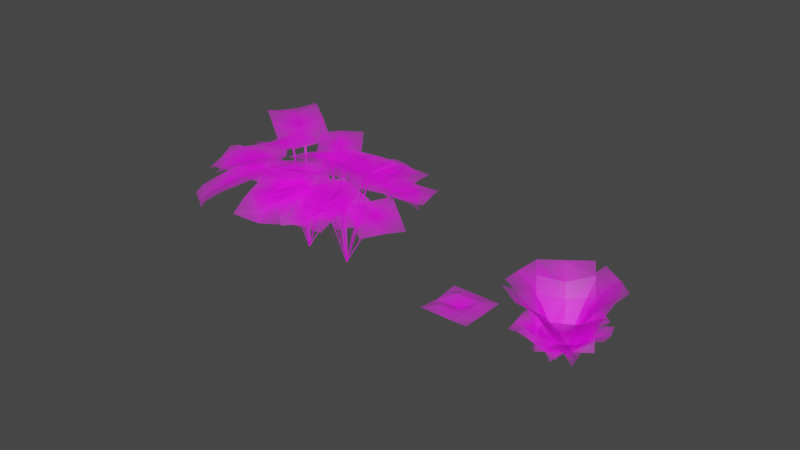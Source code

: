# Source: foliage.blend  (saved by Blender 3.5.10; exported with 4.5.12 LTS)
import bpy
from mathutils import Matrix  # noqa: F401  (used for matrix-valued properties, if any)

bpy.ops.wm.read_factory_settings(use_empty=True)
scene = bpy.context.scene
scene.name = 'Scene'

# ---- collections
col_foliage = bpy.data.collections.new('Foliage'); scene.collection.children.link(col_foliage)

# ---- images (referenced by path relative to the original .blend; pixels are not part of the script)
import os
ASSET_DIR = os.environ.get("B2B_ASSET_DIR", "")  # directory of the original .blend (textures are referenced by path, not embedded)
HERE = os.path.dirname(os.path.abspath(__file__))  # packed textures are extracted next to this script under _unpacked/

def load_image(name, relpath, width, height, colorspace="sRGB"):
    """Load a texture the original file referenced (path relative to the .blend, or extracted next to this script)."""
    p = next((c for c in (os.path.join(HERE, relpath), os.path.join(ASSET_DIR, relpath)) if relpath and os.path.exists(c)), "")
    if p:
        img = bpy.data.images.load(p, check_existing=True)
        img.name = name
    else:  # same state as the original file: an image datablock whose file is absent (Cycles renders it pink)
        img = bpy.data.images.new(name, width, height)
        img.source = "FILE"
        img.filepath = "//" + (relpath or name)
    img.colorspace_settings.name = colorspace
    return img
img_tt7040751_01_png_001 = load_image('TT7040751-01.png.001', 'TT7040751-01.png', 1024, 1024, 'sRGB')
img_tt7040744_01_png_001 = load_image('TT7040744-01.png.001', 'TT7040744-01.png', 1024, 1024, 'sRGB')
img_alpha_tt70200535_png_001 = load_image('alpha_TT70200535.png.001', 'alpha_TT70200535.png', 1024, 1024, 'sRGB')
img_tt7040734_01_png_001 = load_image('TT7040734-01.png.001', 'TT7040734-01.png', 1024, 1024, 'sRGB')
img_tt70200474_png_001 = load_image('TT70200474.png.001', 'TT70200474.png', 1024, 1024, 'sRGB')

# ---- materials (node trees are filled in below, after node groups)
mat_tt7040751_01 = bpy.data.materials.new('TT7040751-01')
mat_tt7040744_01 = bpy.data.materials.new('TT7040744-01')
mat_alpha_tt70200535 = bpy.data.materials.new('alpha_TT70200535')
mat_tt7040734_01 = bpy.data.materials.new('TT7040734-01')
mat_tt70200474 = bpy.data.materials.new('TT70200474')

# ---- material node trees
mat_tt7040751_01.use_nodes = True; mat_tt7040751_01.node_tree.nodes.clear()
_N = mat_tt7040751_01.node_tree.nodes; _L = mat_tt7040751_01.node_tree.links
n0 = _N.new('ShaderNodeOutputMaterial'); n0.name = 'Material Output'; n0.location = (300, 300)
n0.target = 'CYCLES'
n1 = _N.new('ShaderNodeBsdfPrincipled'); n1.name = 'Principled BSDF'; n1.location = (0, 300)
n1.distribution = 'GGX'
n1.subsurface_method = 'RANDOM_WALK_SKIN'
n1.inputs[3].default_value = 1.45
n1.inputs[27].default_value = (0.0, 0.0, 0.0, 1.0)
n1.inputs[28].default_value = 1.0
n2 = _N.new('ShaderNodeTexImage'); n2.name = 'Image Texture'; n2.location = (-582, 168)
n2.image = img_tt7040751_01_png_001
n2.extension = 'CLIP'
n3 = _N.new('ShaderNodeOutputMaterial'); n3.name = 'Material Output.001'; n3.location = (0, 0)
n3.target = 'EEVEE'
n4 = _N.new('ShaderNodeMixShader'); n4.name = 'Mix Shader'; n4.location = (0, 0)
n4.label = 'Disable Shadow'
n4.hide = True
n5 = _N.new('ShaderNodeLightPath'); n5.name = 'Light Path'; n5.location = (0, 0)
n5.hide = True
n6 = _N.new('ShaderNodeBsdfTransparent'); n6.name = 'Transparent BSDF'; n6.location = (0, 0)
n6.hide = True
_L.new(n2.outputs[0], n1.inputs[0])
_L.new(n2.outputs[1], n1.inputs[4])
_L.new(n1.outputs[0], n0.inputs[0])
_L.new(n1.outputs[0], n4.inputs[1])
_L.new(n4.outputs[0], n3.inputs[0])
_L.new(n5.outputs[1], n4.inputs[0])
_L.new(n6.outputs[0], n4.inputs[2])
n0.is_active_output = True
mat_tt7040744_01.use_nodes = True; mat_tt7040744_01.node_tree.nodes.clear()
_N = mat_tt7040744_01.node_tree.nodes; _L = mat_tt7040744_01.node_tree.links
n0 = _N.new('ShaderNodeOutputMaterial'); n0.name = 'Material Output'; n0.location = (251, 231)
n0.target = 'CYCLES'
n1 = _N.new('ShaderNodeBsdfPrincipled'); n1.name = 'Principled BSDF'; n1.location = (-49, 231)
n1.distribution = 'GGX'
n1.subsurface_method = 'RANDOM_WALK_SKIN'
n1.inputs[3].default_value = 1.45
n1.inputs[27].default_value = (0.0, 0.0, 0.0, 1.0)
n1.inputs[28].default_value = 1.0
n2 = _N.new('ShaderNodeTexImage'); n2.name = 'Image Texture'; n2.location = (-549, 176)
n2.image = img_tt7040744_01_png_001
n2.extension = 'CLIP'
n3 = _N.new('ShaderNodeOutputMaterial'); n3.name = 'Material Output.001'; n3.location = (0, 0)
n3.target = 'EEVEE'
n4 = _N.new('ShaderNodeMixShader'); n4.name = 'Mix Shader'; n4.location = (0, 0)
n4.label = 'Disable Shadow'
n4.hide = True
n5 = _N.new('ShaderNodeLightPath'); n5.name = 'Light Path'; n5.location = (0, 0)
n5.hide = True
n6 = _N.new('ShaderNodeBsdfTransparent'); n6.name = 'Transparent BSDF'; n6.location = (0, 0)
n6.hide = True
_L.new(n2.outputs[0], n1.inputs[0])
_L.new(n2.outputs[1], n1.inputs[4])
_L.new(n1.outputs[0], n0.inputs[0])
_L.new(n1.outputs[0], n4.inputs[1])
_L.new(n4.outputs[0], n3.inputs[0])
_L.new(n5.outputs[1], n4.inputs[0])
_L.new(n6.outputs[0], n4.inputs[2])
n0.is_active_output = True
mat_alpha_tt70200535.use_nodes = True; mat_alpha_tt70200535.node_tree.nodes.clear()
_N = mat_alpha_tt70200535.node_tree.nodes; _L = mat_alpha_tt70200535.node_tree.links
n0 = _N.new('ShaderNodeOutputMaterial'); n0.name = 'Material Output'; n0.location = (300, 300)
n0.target = 'CYCLES'
n1 = _N.new('ShaderNodeBsdfPrincipled'); n1.name = 'Principled BSDF'; n1.location = (0, 300)
n1.distribution = 'GGX'
n1.subsurface_method = 'RANDOM_WALK_SKIN'
n1.inputs[3].default_value = 1.45
n1.inputs[27].default_value = (0.0, 0.0, 0.0, 1.0)
n1.inputs[28].default_value = 1.0
n2 = _N.new('ShaderNodeTexImage'); n2.name = 'Image Texture'; n2.location = (-453, 197)
n2.image = img_alpha_tt70200535_png_001
n2.extension = 'CLIP'
n3 = _N.new('ShaderNodeOutputMaterial'); n3.name = 'Material Output.001'; n3.location = (0, 0)
n3.target = 'EEVEE'
n4 = _N.new('ShaderNodeMixShader'); n4.name = 'Mix Shader'; n4.location = (0, 0)
n4.label = 'Disable Shadow'
n4.hide = True
n5 = _N.new('ShaderNodeLightPath'); n5.name = 'Light Path'; n5.location = (0, 0)
n5.hide = True
n6 = _N.new('ShaderNodeBsdfTransparent'); n6.name = 'Transparent BSDF'; n6.location = (0, 0)
n6.hide = True
_L.new(n2.outputs[0], n1.inputs[0])
_L.new(n2.outputs[1], n1.inputs[4])
_L.new(n1.outputs[0], n0.inputs[0])
_L.new(n1.outputs[0], n4.inputs[1])
_L.new(n4.outputs[0], n3.inputs[0])
_L.new(n5.outputs[1], n4.inputs[0])
_L.new(n6.outputs[0], n4.inputs[2])
n0.is_active_output = True
mat_tt7040734_01.use_nodes = True; mat_tt7040734_01.node_tree.nodes.clear()
_N = mat_tt7040734_01.node_tree.nodes; _L = mat_tt7040734_01.node_tree.links
n0 = _N.new('ShaderNodeOutputMaterial'); n0.name = 'Material Output'; n0.location = (300, 300)
n0.target = 'CYCLES'
n1 = _N.new('ShaderNodeBsdfPrincipled'); n1.name = 'Principled BSDF'; n1.location = (0, 300)
n1.distribution = 'GGX'
n1.subsurface_method = 'RANDOM_WALK_SKIN'
n1.inputs[3].default_value = 1.45
n1.inputs[27].default_value = (0.0, 0.0, 0.0, 1.0)
n1.inputs[28].default_value = 1.0
n2 = _N.new('ShaderNodeTexImage'); n2.name = 'Image Texture'; n2.location = (-469, 216)
n2.image = img_tt7040734_01_png_001
n2.extension = 'CLIP'
n3 = _N.new('ShaderNodeOutputMaterial'); n3.name = 'Material Output.001'; n3.location = (0, 0)
n3.target = 'EEVEE'
n4 = _N.new('ShaderNodeMixShader'); n4.name = 'Mix Shader'; n4.location = (0, 0)
n4.label = 'Disable Shadow'
n4.hide = True
n5 = _N.new('ShaderNodeLightPath'); n5.name = 'Light Path'; n5.location = (0, 0)
n5.hide = True
n6 = _N.new('ShaderNodeBsdfTransparent'); n6.name = 'Transparent BSDF'; n6.location = (0, 0)
n6.hide = True
_L.new(n2.outputs[0], n1.inputs[0])
_L.new(n2.outputs[1], n1.inputs[4])
_L.new(n1.outputs[0], n0.inputs[0])
_L.new(n1.outputs[0], n4.inputs[1])
_L.new(n4.outputs[0], n3.inputs[0])
_L.new(n5.outputs[1], n4.inputs[0])
_L.new(n6.outputs[0], n4.inputs[2])
n0.is_active_output = True
mat_tt70200474.use_nodes = True; mat_tt70200474.node_tree.nodes.clear()
_N = mat_tt70200474.node_tree.nodes; _L = mat_tt70200474.node_tree.links
n0 = _N.new('ShaderNodeOutputMaterial'); n0.name = 'Material Output'; n0.location = (280, 273)
n0.target = 'CYCLES'
n1 = _N.new('ShaderNodeBsdfPrincipled'); n1.name = 'Principled BSDF'; n1.location = (-20, 273)
n1.distribution = 'GGX'
n1.subsurface_method = 'RANDOM_WALK_SKIN'
n1.inputs[3].default_value = 1.45
n1.inputs[27].default_value = (0.0, 0.0, 0.0, 1.0)
n1.inputs[28].default_value = 1.0
n2 = _N.new('ShaderNodeTexImage'); n2.name = 'Image Texture'; n2.location = (-537, 189)
n2.image = img_tt70200474_png_001
n2.extension = 'CLIP'
n3 = _N.new('ShaderNodeOutputMaterial'); n3.name = 'Material Output.001'; n3.location = (0, 0)
n3.target = 'EEVEE'
n4 = _N.new('ShaderNodeMixShader'); n4.name = 'Mix Shader'; n4.location = (0, 0)
n4.label = 'Disable Shadow'
n4.hide = True
n5 = _N.new('ShaderNodeLightPath'); n5.name = 'Light Path'; n5.location = (0, 0)
n5.hide = True
n6 = _N.new('ShaderNodeBsdfTransparent'); n6.name = 'Transparent BSDF'; n6.location = (0, 0)
n6.hide = True
_L.new(n2.outputs[0], n1.inputs[0])
_L.new(n2.outputs[1], n1.inputs[4])
_L.new(n1.outputs[0], n0.inputs[0])
_L.new(n1.outputs[0], n4.inputs[1])
_L.new(n4.outputs[0], n3.inputs[0])
_L.new(n5.outputs[1], n4.inputs[0])
_L.new(n6.outputs[0], n4.inputs[2])
n0.is_active_output = True

# ---- world
world_world = bpy.data.worlds.new('World'); scene.world = world_world
world_world.use_nodes = True; world_world.node_tree.nodes.clear()
_N = world_world.node_tree.nodes; _L = world_world.node_tree.links
n0 = _N.new('ShaderNodeOutputWorld'); n0.name = 'World Output'; n0.location = (300, 300)
n1 = _N.new('ShaderNodeBackground'); n1.name = 'Background'; n1.location = (10, 300)
n1.inputs[0].default_value = (0.05088, 0.05088, 0.05088, 1.0)
_L.new(n1.outputs[0], n0.inputs[0])
n0.is_active_output = True
world_world.color = (0.05088, 0.05088, 0.05088)
world_world.use_sun_shadow = False
world_world.sun_shadow_jitter_overblur = 0.0

# ---- meshes
me_tt7040751_01 = bpy.data.meshes.new('TT7040751-01')
me_tt7040751_01.from_pydata([(-2.238, -0.2422, 1.85), (-0.8273, -0.2422, 1.85), (-2.238, 0.7578, 1.85), (-0.8273, 0.7578, 1.85), (-2.238, 0.3668, 1.795), (-0.8273, 0.2328, 1.795), (-1.077, 0.2679, 1.831), (-1.418, 0.2811, 1.891), (-1.958, 0.3501, 1.871), (-1.142, 0.7578, 1.885), (-1.52, 0.7578, 1.945), (-2.061, 0.7608, 1.926), (-1.204, -0.2422, 1.885), (-1.728, -0.2422, 1.945), (-2.162, -0.2392, 1.926), (0.4472, -0.1936, 1.775), (1.708, 0.2225, 1.652), (0.1244, 0.7418, 1.63), (1.385, 1.158, 1.508), (0.2757, 0.278, 1.612), (1.543, 0.6758, 1.492), (1.332, 1.144, 1.539), (0.8969, 0.5277, 1.611), (1.278, 0.6116, 1.54), (0.9518, 1.025, 1.615), (1.628, 0.2002, 1.686), (1.28, 0.0913, 1.759), (-0.01282, -0.007926, -0.001605), (0.01282, 0.007926, 0.001605), (-0.5935, 0.6446, 1.414), (-0.5679, 0.6605, 1.417), (-0.01574, -0.0006858, 0.0002512), (0.01574, 0.0006858, -0.0002512), (-0.03352, 0.9392, 1.452), (-0.002031, 0.9406, 1.452), (-0.01559, 0.008715, -0.003623), (0.01559, -0.008715, 0.003623), (-0.1299, 0.5973, 1.904), (-0.09876, 0.5799, 1.912), (-0.009628, 0.01518, -0.003006), (0.009628, -0.01518, 0.003006), (0.04936, 0.4395, 1.951), (0.06862, 0.4092, 1.957), (-0.001045, 0.01508, -0.002862), (0.001045, -0.01508, 0.002862), (0.3874, 0.3475, 1.606), (0.3895, 0.3173, 1.612), (0.007125, 0.01677, 2.801e-05), (-0.007125, -0.01677, -2.801e-05), (0.1028, -0.02722, 1.997), (0.08855, -0.06076, 1.997), (0.01271, 0.01029, 0.0002632), (-0.01271, -0.01029, -0.0002632), (0.2034, -0.2705, 1.763), (0.178, -0.2911, 1.762), (0.01711, 0.004681, 0.004173), (-0.01711, -0.004681, -0.004173), (-0.2641, -0.6372, 1.877), (-0.2983, -0.6466, 1.869), (0.01709, -0.00518, 0.003628), (-0.01709, 0.00518, -0.003628), (-0.4882, -0.3369, 1.91), (-0.5224, -0.3265, 1.903), (0.008894, -0.009099, 0.002794), (-0.008894, 0.009099, -0.002794), (-0.6593, -0.2834, 1.237), (-0.6771, -0.2653, 1.231), (0.005127, -0.01733, 0.002326), (-0.005127, 0.01733, -0.002326), (-0.8259, -0.01902, 1.822), (-0.8361, 0.01564, 1.817), (-0.003523, -0.01786, 0.0007367), (0.003523, 0.01786, -0.0007367), (-0.8455, 0.2224, 1.799), (-0.8385, 0.2581, 1.797), (0.2674, 0.2498, 2.11), (0.977, 1.343, 1.83), (-0.5765, 0.7441, 1.901), (0.1331, 1.838, 1.621), (-0.1655, 0.4812, 1.916), (0.5607, 1.565, 1.64), (0.1007, 1.798, 1.658), (0.1562, 1.062, 1.832), (0.397, 1.356, 1.719), (-0.1168, 1.478, 1.781), (0.9297, 1.281, 1.873), (0.73, 0.9886, 1.989), (-0.09804, 0.8343, 1.61), (-0.6653, 1.923, 1.09), (-0.95, 0.3275, 1.478), (-1.517, 1.416, 0.9581), (-0.5139, 0.546, 1.46), (-1.064, 1.645, 0.9424), (-1.501, 1.376, 1.004), (-0.8454, 1.091, 1.256), (-0.9712, 1.418, 1.071), (-1.341, 1.058, 1.198), (-0.6369, 1.86, 1.147), (-0.4916, 1.569, 1.328), (-0.8949, 0.5416, 1.872), (-2.066, 0.1706, 1.353), (-0.6405, -0.4189, 1.985), (-1.811, -0.7899, 1.466), (-0.7264, 0.04211, 1.849), (-1.902, -0.3101, 1.328), (-1.771, -0.7738, 1.512), (-1.329, -0.1749, 1.654), (-1.667, -0.2513, 1.461), (-1.433, -0.6616, 1.706), (-2.001, 0.1944, 1.41), (-1.692, 0.2974, 1.591), (-0.9655, -0.03952, 1.905), (-1.392, -1.264, 1.592), (-0.05428, -0.4052, 2.094), (-0.4805, -1.629, 1.782), (-0.4684, -0.216, 1.918), (-0.9124, -1.433, 1.602), (-0.4689, -1.58, 1.821), (-0.668, -0.8492, 1.832), (-0.8145, -1.191, 1.695), (-0.3502, -1.216, 1.953), (-1.371, -1.189, 1.637), (-1.263, -0.8554, 1.762), (-0.2442, -0.613, 1.803), (0.78, -1.464, 1.735), (0.396, 0.1536, 1.853), (1.42, -0.6974, 1.785), (0.08811, -0.208, 1.74), (1.1, -1.074, 1.671), (1.376, -0.6625, 1.814), (0.621, -0.6119, 1.774), (0.9006, -0.8862, 1.712), (1.066, -0.4077, 1.875), (0.7144, -1.411, 1.766), (0.4304, -1.178, 1.824), (-1.036, -1.658, 1.554), (-0.2479, -0.5075, 1.347), (-1.865, -1.112, 1.434), (-1.077, 0.03855, 1.226), (-1.54, -1.336, 1.427), (-0.6406, -0.2585, 1.236), (-0.81, -0.4363, 1.303), (-1.012, -0.6958, 1.411), (-1.372, -1.103, 1.463), (-1.253, -0.2116, 1.307), (-1.466, -0.5088, 1.422), (-1.771, -0.9525, 1.482), (-0.4591, -0.8082, 1.437), (-0.7532, -1.225, 1.573), (-0.9979, -1.581, 1.617), (0.3146, -1.988, 1.657), (0.1717, -0.643, 2.058), (-0.6341, -1.995, 1.342), (-0.7771, -0.6498, 1.742), (-0.2469, -1.975, 1.416), (-0.2627, -0.6298, 1.858), (-0.2813, -0.8788, 1.808), (-0.2773, -1.222, 1.762), (-0.282, -1.732, 1.569), (-0.7558, -0.9607, 1.685), (-0.7354, -1.339, 1.632), (-0.6776, -1.849, 1.459), (0.1992, -1.013, 1.983), (0.2344, -1.531, 1.888), (0.2814, -1.939, 1.747), (1.523, 0.2751, 1.826), (0.1459, 0.4353, 2.086), (1.392, -0.7127, 1.741), (0.01491, -0.5525, 2.001), (1.433, -0.3207, 1.721), (0.07423, -0.02807, 1.993), (0.3195, -0.09495, 1.978), (0.6607, -0.1531, 1.973), (1.176, -0.2805, 1.848), (0.3283, -0.592, 1.978), (0.7078, -0.6414, 1.967), (1.232, -0.7038, 1.847), (0.5197, 0.3887, 2.051), (1.042, 0.3227, 2.013), (1.462, 0.2725, 1.914), (0.8193, 1.662, 2.16), (-0.2631, 0.7907, 1.918), (1.433, 0.8767, 2.243), (0.3504, 0.00543, 2.001), (1.203, 1.186, 2.157), (0.03844, 0.42, 1.904), (0.2451, 0.5452, 1.985), (0.5035, 0.7428, 2.103), (0.9645, 1.023, 2.182), (0.5855, 0.1984, 2.09), (0.8645, 0.4295, 2.214), (1.285, 0.7622, 2.287), (0.01942, 1.022, 2.017), (0.4106, 1.343, 2.166), (0.7492, 1.61, 2.221), (0.05016, 2.303, 0.9037), (-0.479, 1.092, 1.394), (0.9738, 1.988, 1.122), (0.4446, 0.7764, 1.612), (0.617, 2.089, 0.9867), (-0.03608, 0.9198, 1.448), (0.08735, 1.138, 1.401), (0.2227, 1.45, 1.34), (0.4908, 1.885, 1.149), (0.56, 1.061, 1.535), (0.6972, 1.41, 1.458), (0.9046, 1.866, 1.253), (-0.3404, 1.429, 1.296), (-0.1484, 1.904, 1.168), (0.01876, 2.268, 0.9998)], [], [(0, 14, 8, 4), (4, 8, 11, 2), (9, 6, 5, 3), (10, 7, 6, 9), (11, 8, 7, 10), (6, 12, 1, 5), (7, 13, 12, 6), (8, 14, 13, 7), (15, 26, 22, 19), (19, 22, 24, 17), (24, 22, 23, 21), (21, 23, 20, 18), (23, 25, 16, 20), (22, 26, 25, 23), (27, 28, 30, 29), (31, 32, 34, 33), (35, 36, 38, 37), (39, 40, 42, 41), (43, 44, 46, 45), (47, 48, 50, 49), (51, 52, 54, 53), (55, 56, 58, 57), (59, 60, 62, 61), (63, 64, 66, 65), (67, 68, 70, 69), (71, 72, 74, 73), (75, 86, 82, 79), (79, 82, 84, 77), (84, 82, 83, 81), (81, 83, 80, 78), (83, 85, 76, 80), (82, 86, 85, 83), (87, 98, 94, 91), (91, 94, 96, 89), (96, 94, 95, 93), (93, 95, 92, 90), (95, 97, 88, 92), (94, 98, 97, 95), (99, 110, 106, 103), (103, 106, 108, 101), (108, 106, 107, 105), (105, 107, 104, 102), (107, 109, 100, 104), (106, 110, 109, 107), (111, 122, 118, 115), (115, 118, 120, 113), (120, 118, 119, 117), (117, 119, 116, 114), (119, 121, 112, 116), (118, 122, 121, 119), (123, 134, 130, 127), (127, 130, 132, 125), (132, 130, 131, 129), (129, 131, 128, 126), (131, 133, 124, 128), (130, 134, 133, 131), (135, 149, 143, 139), (139, 143, 146, 137), (144, 141, 140, 138), (145, 142, 141, 144), (146, 143, 142, 145), (141, 147, 136, 140), (142, 148, 147, 141), (143, 149, 148, 142), (150, 164, 158, 154), (154, 158, 161, 152), (159, 156, 155, 153), (160, 157, 156, 159), (161, 158, 157, 160), (156, 162, 151, 155), (157, 163, 162, 156), (158, 164, 163, 157), (165, 179, 173, 169), (169, 173, 176, 167), (174, 171, 170, 168), (175, 172, 171, 174), (176, 173, 172, 175), (171, 177, 166, 170), (172, 178, 177, 171), (173, 179, 178, 172), (180, 194, 188, 184), (184, 188, 191, 182), (189, 186, 185, 183), (190, 187, 186, 189), (191, 188, 187, 190), (186, 192, 181, 185), (187, 193, 192, 186), (188, 194, 193, 187), (195, 209, 203, 199), (199, 203, 206, 197), (204, 201, 200, 198), (205, 202, 201, 204), (206, 203, 202, 205), (201, 207, 196, 200), (202, 208, 207, 201), (203, 209, 208, 202)])
me_tt7040751_01.polygons.foreach_set('material_index', [0, 0, 0, 0, 0, 0, 0, 0, 1, 1, 1, 1, 1, 1, 0, 0, 0, 0, 0, 0, 0, 0, 0, 0, 0, 0, 1, 1, 1, 1, 1, 1, 1, 1, 1, 1, 1, 1, 1, 1, 1, 1, 1, 1, 1, 1, 1, 1, 1, 1, 1, 1, 1, 1, 1, 1, 0, 0, 0, 0, 0, 0, 0, 0, 0, 0, 0, 0, 0, 0, 0, 0, 0, 0, 0, 0, 0, 0, 0, 0, 0, 0, 0, 0, 0, 0, 0, 0, 0, 0, 0, 0, 0, 0, 0, 0])
_uv = me_tt7040751_01.uv_layers.new(name='UVMap')
_uv.uv.foreach_set('vector', [0.0, 0.0, 0.05667, 0.0, 0.2011, 0.5893, 0.0, 0.609, 0.0, 0.609, 0.2011, 0.5893, 0.1281, 1.0, 0.0, 1.0, 0.7768, 1.0, 0.823, 0.5101, 1.0, 0.475, 1.0, 1.0, 0.5087, 1.0, 0.5814, 0.5233, 0.823, 0.5101, 0.7768, 1.0, 0.1281, 1.0, 0.2011, 0.5893, 0.5814, 0.5233, 0.5087, 1.0, 0.823, 0.5101, 0.7329, 0.0, 1.0, 0.0, 1.0, 0.475, 0.5814, 0.5233, 0.3612, 0.0, 0.7329, 0.0, 0.823, 0.5101, 0.2011, 0.5893, 0.05667, 0.0, 0.3612, 0.0, 0.5814, 0.5233, 0.0, 0.0, 0.6582, 0.0, 0.4991, 0.5532, 0.0, 0.5201, 0.0, 0.5201, 0.4991, 0.5532, 0.6541, 1.0, 0.0, 1.0, 0.6541, 1.0, 0.4991, 0.5532, 0.7938, 0.519, 0.9568, 1.0, 0.9568, 1.0, 0.7938, 0.519, 1.0, 0.5005, 1.0, 1.0, 0.7938, 0.519, 0.9358, 0.0, 1.0, 0.0, 1.0, 0.5005, 0.4991, 0.5532, 0.6582, 0.0, 0.9358, 0.0, 0.7938, 0.519, 0.9857, 0.4762, 0.9842, 0.4885, 0.8173, 0.5148, 0.8253, 0.5042, 0.9857, 0.4762, 0.9842, 0.4885, 0.8173, 0.5148, 0.8253, 0.5042, 0.9857, 0.4762, 0.9842, 0.4885, 0.8173, 0.5148, 0.8253, 0.5042, 0.9857, 0.4762, 0.9842, 0.4885, 0.8173, 0.5148, 0.8253, 0.5042, 0.9857, 0.4762, 0.9842, 0.4885, 0.8173, 0.5148, 0.8253, 0.5042, 0.9857, 0.4762, 0.9842, 0.4885, 0.8173, 0.5148, 0.8253, 0.5042, 0.9857, 0.4762, 0.9842, 0.4885, 0.8173, 0.5148, 0.8253, 0.5042, 0.9857, 0.4762, 0.9842, 0.4885, 0.8173, 0.5148, 0.8253, 0.5042, 0.9857, 0.4762, 0.9842, 0.4885, 0.8173, 0.5148, 0.8253, 0.5042, 0.9857, 0.4762, 0.9842, 0.4885, 0.8173, 0.5148, 0.8253, 0.5042, 0.9857, 0.4762, 0.9842, 0.4885, 0.8173, 0.5148, 0.8253, 0.5042, 0.9857, 0.4762, 0.9842, 0.4885, 0.8173, 0.5148, 0.8253, 0.5042, 0.0, 0.0, 0.6582, 0.0, 0.4991, 0.5532, 0.0, 0.5201, 0.0, 0.5201, 0.4991, 0.5532, 0.6541, 1.0, 0.0, 1.0, 0.6541, 1.0, 0.4991, 0.5532, 0.7938, 0.519, 0.9568, 1.0, 0.9568, 1.0, 0.7938, 0.519, 1.0, 0.5005, 1.0, 1.0, 0.7938, 0.519, 0.9358, 0.0, 1.0, 0.0, 1.0, 0.5005, 0.4991, 0.5532, 0.6582, 0.0, 0.9358, 0.0, 0.7938, 0.519, 0.0, 0.0, 0.6582, 0.0, 0.4991, 0.5532, 0.0, 0.5201, 0.0, 0.5201, 0.4991, 0.5532, 0.6541, 1.0, 0.0, 1.0, 0.6541, 1.0, 0.4991, 0.5532, 0.7938, 0.519, 0.9568, 1.0, 0.9568, 1.0, 0.7938, 0.519, 1.0, 0.5005, 1.0, 1.0, 0.7938, 0.519, 0.9358, 0.0, 1.0, 0.0, 1.0, 0.5005, 0.4991, 0.5532, 0.6582, 0.0, 0.9358, 0.0, 0.7938, 0.519, 0.0, 0.0, 0.6582, 0.0, 0.4991, 0.5532, 0.0, 0.5201, 0.0, 0.5201, 0.4991, 0.5532, 0.6541, 1.0, 0.0, 1.0, 0.6541, 1.0, 0.4991, 0.5532, 0.7938, 0.519, 0.9568, 1.0, 0.9568, 1.0, 0.7938, 0.519, 1.0, 0.5005, 1.0, 1.0, 0.7938, 0.519, 0.9358, 0.0, 1.0, 0.0, 1.0, 0.5005, 0.4991, 0.5532, 0.6582, 0.0, 0.9358, 0.0, 0.7938, 0.519, 0.0, 0.0, 0.6582, 0.0, 0.4991, 0.5532, 0.0, 0.5201, 0.0, 0.5201, 0.4991, 0.5532, 0.6541, 1.0, 0.0, 1.0, 0.6541, 1.0, 0.4991, 0.5532, 0.7938, 0.519, 0.9568, 1.0, 0.9568, 1.0, 0.7938, 0.519, 1.0, 0.5005, 1.0, 1.0, 0.7938, 0.519, 0.9358, 0.0, 1.0, 0.0, 1.0, 0.5005, 0.4991, 0.5532, 0.6582, 0.0, 0.9358, 0.0, 0.7938, 0.519, 0.0, 0.0, 0.6582, 0.0, 0.4991, 0.5532, 0.0, 0.5201, 0.0, 0.5201, 0.4991, 0.5532, 0.6541, 1.0, 0.0, 1.0, 0.6541, 1.0, 0.4991, 0.5532, 0.7938, 0.519, 0.9568, 1.0, 0.9568, 1.0, 0.7938, 0.519, 1.0, 0.5005, 1.0, 1.0, 0.7938, 0.519, 0.9358, 0.0, 1.0, 0.0, 1.0, 0.5005, 0.4991, 0.5532, 0.6582, 0.0, 0.9358, 0.0, 0.7938, 0.519, 0.0, 0.0, 0.05667, 0.0, 0.2011, 0.5893, 0.0, 0.609, 0.0, 0.609, 0.2011, 0.5893, 0.1281, 1.0, 0.0, 1.0, 0.7768, 1.0, 0.823, 0.5101, 1.0, 0.475, 1.0, 1.0, 0.5087, 1.0, 0.5814, 0.5233, 0.823, 0.5101, 0.7768, 1.0, 0.1281, 1.0, 0.2011, 0.5893, 0.5814, 0.5233, 0.5087, 1.0, 0.823, 0.5101, 0.7329, 0.0, 1.0, 0.0, 1.0, 0.475, 0.5814, 0.5233, 0.3612, 0.0, 0.7329, 0.0, 0.823, 0.5101, 0.2011, 0.5893, 0.05667, 0.0, 0.3612, 0.0, 0.5814, 0.5233, 0.0, 0.0, 0.05667, 0.0, 0.2011, 0.5893, 0.0, 0.609, 0.0, 0.609, 0.2011, 0.5893, 0.1281, 1.0, 0.0, 1.0, 0.7768, 1.0, 0.823, 0.5101, 1.0, 0.475, 1.0, 1.0, 0.5087, 1.0, 0.5814, 0.5233, 0.823, 0.5101, 0.7768, 1.0, 0.1281, 1.0, 0.2011, 0.5893, 0.5814, 0.5233, 0.5087, 1.0, 0.823, 0.5101, 0.7329, 0.0, 1.0, 0.0, 1.0, 0.475, 0.5814, 0.5233, 0.3612, 0.0, 0.7329, 0.0, 0.823, 0.5101, 0.2011, 0.5893, 0.05667, 0.0, 0.3612, 0.0, 0.5814, 0.5233, 0.0, 0.0, 0.05667, 0.0, 0.2011, 0.5893, 0.0, 0.609, 0.0, 0.609, 0.2011, 0.5893, 0.1281, 1.0, 0.0, 1.0, 0.7768, 1.0, 0.823, 0.5101, 1.0, 0.475, 1.0, 1.0, 0.5087, 1.0, 0.5814, 0.5233, 0.823, 0.5101, 0.7768, 1.0, 0.1281, 1.0, 0.2011, 0.5893, 0.5814, 0.5233, 0.5087, 1.0, 0.823, 0.5101, 0.7329, 0.0, 1.0, 0.0, 1.0, 0.475, 0.5814, 0.5233, 0.3612, 0.0, 0.7329, 0.0, 0.823, 0.5101, 0.2011, 0.5893, 0.05667, 0.0, 0.3612, 0.0, 0.5814, 0.5233, 0.0, 0.0, 0.05667, 0.0, 0.2011, 0.5893, 0.0, 0.609, 0.0, 0.609, 0.2011, 0.5893, 0.1281, 1.0, 0.0, 1.0, 0.7768, 1.0, 0.823, 0.5101, 1.0, 0.475, 1.0, 1.0, 0.5087, 1.0, 0.5814, 0.5233, 0.823, 0.5101, 0.7768, 1.0, 0.1281, 1.0, 0.2011, 0.5893, 0.5814, 0.5233, 0.5087, 1.0, 0.823, 0.5101, 0.7329, 0.0, 1.0, 0.0, 1.0, 0.475, 0.5814, 0.5233, 0.3612, 0.0, 0.7329, 0.0, 0.823, 0.5101, 0.2011, 0.5893, 0.05667, 0.0, 0.3612, 0.0, 0.5814, 0.5233, 0.0, 0.0, 0.05667, 0.0, 0.2011, 0.5893, 0.0, 0.609, 0.0, 0.609, 0.2011, 0.5893, 0.1281, 1.0, 0.0, 1.0, 0.7768, 1.0, 0.823, 0.5101, 1.0, 0.475, 1.0, 1.0, 0.5087, 1.0, 0.5814, 0.5233, 0.823, 0.5101, 0.7768, 1.0, 0.1281, 1.0, 0.2011, 0.5893, 0.5814, 0.5233, 0.5087, 1.0, 0.823, 0.5101, 0.7329, 0.0, 1.0, 0.0, 1.0, 0.475, 0.5814, 0.5233, 0.3612, 0.0, 0.7329, 0.0, 0.823, 0.5101, 0.2011, 0.5893, 0.05667, 0.0, 0.3612, 0.0, 0.5814, 0.5233])
me_tt7040751_01.materials.append(mat_tt7040751_01)
me_tt7040751_01.materials.append(mat_tt7040744_01)
me_tt7040751_01.update()
me_alpha_tt70200535 = bpy.data.meshes.new('alpha_TT70200535')
me_alpha_tt70200535.from_pydata([(-0.513, -0.5, 0.06589), (0.513, -0.5, 0.06589), (-0.513, 0.5, 0.06589), (0.513, 0.5, 0.06589), (-0.513, 0.0, 0.0), (0.0, -0.5, 0.06589), (0.513, 0.0, 0.06589), (0.0, 0.5, 0.06589), (0.0, 0.0, 0.0), (-0.513, -0.25, 0.03295), (0.2565, -0.5, 0.06589), (0.513, 0.25, 0.06589), (-0.2565, 0.5, 0.06589), (-0.513, 0.25, 0.03295), (-0.2565, -0.5, 0.06589), (0.513, -0.25, 0.06589), (0.2565, 0.5, 0.06589), (0.0, 0.25, 0.1049), (0.0, -0.25, 0.1049), (-0.2565, 0.0, 0.0), (0.2565, 0.0, 0.1049), (0.2565, -0.25, 0.1213), (-0.2565, -0.25, 0.1049), (-0.2565, 0.25, 0.1049), (0.2565, 0.25, 0.1213)], [], [(24, 11, 3, 16), (23, 17, 7, 12), (22, 18, 8, 19), (21, 15, 6, 20), (18, 21, 20, 8), (5, 10, 21, 18), (10, 1, 15, 21), (9, 22, 19, 4), (0, 14, 22, 9), (14, 5, 18, 22), (13, 23, 12, 2), (4, 19, 23, 13), (19, 8, 17, 23), (17, 24, 16, 7), (8, 20, 24, 17), (20, 6, 11, 24)])
_uv = me_alpha_tt70200535.uv_layers.new(name='UVMap')
_uv.uv.foreach_set('vector', [0.75, 0.75, 1.0, 0.75, 1.0, 1.0, 0.75, 1.0, 0.25, 0.75, 0.5, 0.75, 0.5, 1.0, 0.25, 1.0, 0.25, 0.25, 0.5, 0.25, 0.5, 0.5, 0.25, 0.5, 0.75, 0.25, 1.0, 0.25, 1.0, 0.5, 0.75, 0.5, 0.5, 0.25, 0.75, 0.25, 0.75, 0.5, 0.5, 0.5, 0.5, 0.0, 0.75, 0.0, 0.75, 0.25, 0.5, 0.25, 0.75, 0.0, 1.0, 0.0, 1.0, 0.25, 0.75, 0.25, 0.0, 0.25, 0.25, 0.25, 0.25, 0.5, 0.0, 0.5, 0.0, 0.0, 0.25, 0.0, 0.25, 0.25, 0.0, 0.25, 0.25, 0.0, 0.5, 0.0, 0.5, 0.25, 0.25, 0.25, 0.0, 0.75, 0.25, 0.75, 0.25, 1.0, 0.0, 1.0, 0.0, 0.5, 0.25, 0.5, 0.25, 0.75, 0.0, 0.75, 0.25, 0.5, 0.5, 0.5, 0.5, 0.75, 0.25, 0.75, 0.5, 0.75, 0.75, 0.75, 0.75, 1.0, 0.5, 1.0, 0.5, 0.5, 0.75, 0.5, 0.75, 0.75, 0.5, 0.75, 0.75, 0.5, 1.0, 0.5, 1.0, 0.75, 0.75, 0.75])
me_alpha_tt70200535.materials.append(mat_alpha_tt70200535)
me_alpha_tt70200535.update()
me_tt7040734_01_001 = bpy.data.meshes.new('TT7040734-01.001')
me_tt7040734_01_001.from_pydata([(-1.552, -0.4771, 0.06567), (0.003396, -0.4771, 0.06567), (-1.552, 0.5229, 0.06567), (0.003396, 0.5229, 0.06567), (-1.552, -0.02531, -0.001205), (0.003396, -0.006231, -0.001205), (-0.886, 0.02938, 0.1014), (-1.175, 0.02302, 0.1014), (-0.9663, -0.4771, 0.1683), (-1.28, -0.4771, 0.1683), (-0.9356, 0.5229, 0.1683), (-1.294, 0.5229, 0.1683), (-0.4779, -0.448, 1.511), (0.1702, 0.3348, 0.3331), (-0.8997, -1.079, 0.8595), (-0.2516, -0.2959, -0.3182), (-0.6146, -0.7725, 1.22), (0.02541, -0.001708, 0.02981), (-0.4428, -0.4111, 0.6748), (-0.5604, -0.5524, 0.8975), (-0.3164, -0.09254, 1.062), (-0.4472, -0.2505, 1.3), (-0.7255, -0.7078, 0.3875), (-0.8749, -0.8883, 0.6591), (-0.9482, -0.8642, 1.001), (0.2586, -0.07694, 0.4145), (-1.508, -0.5868, 0.2201), (-0.3016, 0.2005, -0.366), (-1.182, -0.7935, 0.6147), (0.01425, -0.0009116, 0.01363), (-0.7255, -0.3574, 0.3721), (-0.9459, -0.5053, 0.4859), (-0.5235, -0.4839, 0.8311), (-0.767, -0.6428, 0.9494), (-1.06, -0.191, 0.03897), (-1.338, -0.3725, 0.1741), (-1.607, 0.1358, 0.05116), (-0.1638, -0.4098, -0.1485), (-1.238, 0.9396, 0.5182), (0.2047, 0.394, 0.3185), (-1.436, 0.5311, 0.2037), (0.0138, 0.000843, 0.01293), (-0.8043, 0.2921, 0.2335), (-1.074, 0.3883, 0.2675), (-1.07, -0.119, 0.06573), (-1.361, -0.00892, 0.106), (-0.6725, 0.674, 0.5288), (-1.005, 0.7998, 0.5748), (-1.138, 1.061, 0.4706), (-0.3005, 0.02732, -0.3348), (-0.5478, 0.9209, 1.265), (0.29, -0.1131, 0.4599), (-0.8313, 1.047, 0.8084), (0.01773, 0.01025, 0.01824), (-0.5019, 0.5212, 0.5395), (-0.6611, 0.714, 0.6839), (-0.8844, 0.5966, 0.1997), (-1.053, 0.8053, 0.3622), (-0.2774, 0.4358, 0.9786), (-0.4705, 0.6742, 1.164), (-0.5087, 0.6394, 1.409), (-0.1115, 0.4577, -0.08418), (-0.3964, -0.343, 1.558), (0.0008721, -0.5247, 0.06525), (-0.3938, 0.2053, 1.492), (0.00566, 0.004893, 0.002083), (-0.316, 0.0588, 0.8366), (-0.3905, 0.09876, 1.113), (-0.4576, 0.556, 0.8221), (-0.5378, 0.5926, 1.123), (-0.3375, -0.43, 0.942), (-0.4291, -0.3881, 1.286), (0.2346, -0.3855, 0.9039), (0.1239, 0.2141, 0.1851), (-0.06287, -0.8124, 0.5935), (-0.1736, -0.2128, -0.1253), (0.1352, -0.5911, 0.7476), (0.01882, 0.0003535, 0.02295), (0.01785, -0.3381, 0.4474), (0.04029, -0.4467, 0.5828), (0.1393, -0.1401, 0.6577), (0.1616, -0.2611, 0.8027), (-0.1604, -0.5552, 0.3332), (-0.1349, -0.6935, 0.4989), (-0.9188, -0.2929, -0.172), (0.0009836, -0.2898, 0.03392), (-0.926, 0.3126, -0.1487), (-0.006219, 0.3156, 0.05715), (-0.9132, -0.0177, -0.201), (0.006431, -0.003104, 0.005344), (-0.5333, 0.01423, -0.05092), (-0.7039, 0.009818, -0.08928), (-0.5859, -0.2942, -0.0338), (-0.7715, -0.2948, -0.07534), (-0.575, 0.3113, -0.006506), (-0.7871, 0.3106, -0.05398), (-0.3949, -0.7463, 0.5109), (0.164, -0.03084, 0.2574), (-0.7616, -0.6253, 0.04392), (-0.2027, 0.09018, -0.2095), (-0.539, -0.7167, 0.2765), (0.01282, 0.001039, 0.01414), (-0.3528, -0.3652, 0.1783), (-0.4542, -0.4987, 0.2283), (-0.2174, -0.4383, 0.4513), (-0.3302, -0.5827, 0.5025), (-0.5731, -0.3032, -0.02061), (-0.7019, -0.4681, 0.03783), (-0.8828, 0.2542, -0.3103), (-0.1019, -0.2334, -0.1085), (-0.6778, 0.7192, 0.01974), (0.1032, 0.2315, 0.2215), (-0.7721, 0.4796, -0.194), (0.01277, 0.0008654, 0.01404), (-0.4542, 0.2727, -0.03916), (-0.6004, 0.3602, -0.07871), (-0.6164, 0.04701, -0.1839), (-0.774, 0.1454, -0.2246), (-0.3959, 0.5023, 0.1501), (-0.576, 0.6148, 0.1036), (-0.6129, 0.7509, 0.1676), (-0.1836, -0.007393, -0.1917), (-0.2481, 0.7284, 0.6509), (0.1812, -0.02983, 0.2916), (-0.4215, 0.7648, 0.367), (0.01479, 0.006062, 0.01697), (-0.2584, 0.4019, 0.2687), (-0.3405, 0.5428, 0.3323), (-0.492, 0.4284, 0.06138), (-0.5786, 0.5814, 0.1339), (-0.1187, 0.391, 0.5376), (-0.2177, 0.5659, 0.6204), (-0.1252, 0.4451, 0.8778), (-0.05285, 0.28, -0.04736), (-0.08273, -0.1493, 0.9872), (-0.01034, -0.3145, 0.06207), (-0.06574, 0.1799, 0.9298), (0.007465, 0.003427, 0.006724), (-0.09424, 0.07153, 0.5356), (-0.1079, 0.106, 0.7067), (-0.1598, 0.3778, 0.5254), (-0.1744, 0.4111, 0.7121), (-0.1159, -0.2199, 0.6166), (-0.1326, -0.1818, 0.8299)], [], [(0, 9, 7, 4), (4, 7, 11, 2), (6, 8, 1, 5), (7, 9, 8, 6), (10, 6, 5, 3), (11, 7, 6, 10), (12, 21, 19, 16), (16, 19, 23, 14), (18, 20, 13, 17), (19, 21, 20, 18), (22, 18, 17, 15), (23, 19, 18, 22), (24, 33, 31, 28), (28, 31, 35, 26), (30, 32, 25, 29), (31, 33, 32, 30), (34, 30, 29, 27), (35, 31, 30, 34), (36, 45, 43, 40), (40, 43, 47, 38), (42, 44, 37, 41), (43, 45, 44, 42), (46, 42, 41, 39), (47, 43, 42, 46), (48, 57, 55, 52), (52, 55, 59, 50), (54, 56, 49, 53), (55, 57, 56, 54), (58, 54, 53, 51), (59, 55, 54, 58), (60, 69, 67, 64), (64, 67, 71, 62), (66, 68, 61, 65), (67, 69, 68, 66), (70, 66, 65, 63), (71, 67, 66, 70), (72, 81, 79, 76), (76, 79, 83, 74), (78, 80, 73, 77), (79, 81, 80, 78), (82, 78, 77, 75), (83, 79, 78, 82), (84, 93, 91, 88), (88, 91, 95, 86), (90, 92, 85, 89), (91, 93, 92, 90), (94, 90, 89, 87), (95, 91, 90, 94), (96, 105, 103, 100), (100, 103, 107, 98), (102, 104, 97, 101), (103, 105, 104, 102), (106, 102, 101, 99), (107, 103, 102, 106), (108, 117, 115, 112), (112, 115, 119, 110), (114, 116, 109, 113), (115, 117, 116, 114), (118, 114, 113, 111), (119, 115, 114, 118), (120, 129, 127, 124), (124, 127, 131, 122), (126, 128, 121, 125), (127, 129, 128, 126), (130, 126, 125, 123), (131, 127, 126, 130), (132, 141, 139, 136), (136, 139, 143, 134), (138, 140, 133, 137), (139, 141, 140, 138), (142, 138, 137, 135), (143, 139, 138, 142)])
_uv = me_tt7040734_01_001.uv_layers.new(name='UVMap')
_uv.uv.foreach_set('vector', [0.0, 0.0, 0.1749, 0.0, 0.2427, 0.5001, 0.0, 0.4518, 0.0, 0.4518, 0.2427, 0.5001, 0.1658, 1.0, 0.0, 1.0, 0.4283, 0.5065, 0.3766, 0.0, 1.0, 0.0, 1.0, 0.4709, 0.2427, 0.5001, 0.1749, 0.0, 0.3766, 0.0, 0.4283, 0.5065, 0.3964, 1.0, 0.4283, 0.5065, 1.0, 0.4709, 1.0, 1.0, 0.1658, 1.0, 0.2427, 0.5001, 0.4283, 0.5065, 0.3964, 1.0, 0.0, 0.0, 0.1749, 0.0, 0.2427, 0.5001, 0.0, 0.4518, 0.0, 0.4518, 0.2427, 0.5001, 0.1658, 1.0, 0.0, 1.0, 0.4283, 0.5065, 0.3766, 0.0, 1.0, 0.0, 1.0, 0.4709, 0.2427, 0.5001, 0.1749, 0.0, 0.3766, 0.0, 0.4283, 0.5065, 0.3964, 1.0, 0.4283, 0.5065, 1.0, 0.4709, 1.0, 1.0, 0.1658, 1.0, 0.2427, 0.5001, 0.4283, 0.5065, 0.3964, 1.0, 0.0, 0.0, 0.1749, 0.0, 0.2427, 0.5001, 0.0, 0.4518, 0.0, 0.4518, 0.2427, 0.5001, 0.1658, 1.0, 0.0, 1.0, 0.4283, 0.5065, 0.3766, 0.0, 1.0, 0.0, 1.0, 0.4709, 0.2427, 0.5001, 0.1749, 0.0, 0.3766, 0.0, 0.4283, 0.5065, 0.3964, 1.0, 0.4283, 0.5065, 1.0, 0.4709, 1.0, 1.0, 0.1658, 1.0, 0.2427, 0.5001, 0.4283, 0.5065, 0.3964, 1.0, 0.0, 0.0, 0.1749, 0.0, 0.2427, 0.5001, 0.0, 0.4518, 0.0, 0.4518, 0.2427, 0.5001, 0.1658, 1.0, 0.0, 1.0, 0.4283, 0.5065, 0.3766, 0.0, 1.0, 0.0, 1.0, 0.4709, 0.2427, 0.5001, 0.1749, 0.0, 0.3766, 0.0, 0.4283, 0.5065, 0.3964, 1.0, 0.4283, 0.5065, 1.0, 0.4709, 1.0, 1.0, 0.1658, 1.0, 0.2427, 0.5001, 0.4283, 0.5065, 0.3964, 1.0, 0.0, 0.0, 0.1749, 0.0, 0.2427, 0.5001, 0.0, 0.4518, 0.0, 0.4518, 0.2427, 0.5001, 0.1658, 1.0, 0.0, 1.0, 0.4283, 0.5065, 0.3766, 0.0, 1.0, 0.0, 1.0, 0.4709, 0.2427, 0.5001, 0.1749, 0.0, 0.3766, 0.0, 0.4283, 0.5065, 0.3964, 1.0, 0.4283, 0.5065, 1.0, 0.4709, 1.0, 1.0, 0.1658, 1.0, 0.2427, 0.5001, 0.4283, 0.5065, 0.3964, 1.0, 0.0, 0.0, 0.1749, 0.0, 0.2427, 0.5001, 0.0, 0.4518, 0.0, 0.4518, 0.2427, 0.5001, 0.1658, 1.0, 0.0, 1.0, 0.4283, 0.5065, 0.3766, 0.0, 1.0, 0.0, 1.0, 0.4709, 0.2427, 0.5001, 0.1749, 0.0, 0.3766, 0.0, 0.4283, 0.5065, 0.3964, 1.0, 0.4283, 0.5065, 1.0, 0.4709, 1.0, 1.0, 0.1658, 1.0, 0.2427, 0.5001, 0.4283, 0.5065, 0.3964, 1.0, 0.0, 0.0, 0.1749, 0.0, 0.2427, 0.5001, 0.0, 0.4518, 0.0, 0.4518, 0.2427, 0.5001, 0.1658, 1.0, 0.0, 1.0, 0.4283, 0.5065, 0.3766, 0.0, 1.0, 0.0, 1.0, 0.4709, 0.2427, 0.5001, 0.1749, 0.0, 0.3766, 0.0, 0.4283, 0.5065, 0.3964, 1.0, 0.4283, 0.5065, 1.0, 0.4709, 1.0, 1.0, 0.1658, 1.0, 0.2427, 0.5001, 0.4283, 0.5065, 0.3964, 1.0, 0.0, 0.0, 0.1749, 0.0, 0.2427, 0.5001, 0.0, 0.4518, 0.0, 0.4518, 0.2427, 0.5001, 0.1658, 1.0, 0.0, 1.0, 0.4283, 0.5065, 0.3766, 0.0, 1.0, 0.0, 1.0, 0.4709, 0.2427, 0.5001, 0.1749, 0.0, 0.3766, 0.0, 0.4283, 0.5065, 0.3964, 1.0, 0.4283, 0.5065, 1.0, 0.4709, 1.0, 1.0, 0.1658, 1.0, 0.2427, 0.5001, 0.4283, 0.5065, 0.3964, 1.0, 0.0, 0.0, 0.1749, 0.0, 0.2427, 0.5001, 0.0, 0.4518, 0.0, 0.4518, 0.2427, 0.5001, 0.1658, 1.0, 0.0, 1.0, 0.4283, 0.5065, 0.3766, 0.0, 1.0, 0.0, 1.0, 0.4709, 0.2427, 0.5001, 0.1749, 0.0, 0.3766, 0.0, 0.4283, 0.5065, 0.3964, 1.0, 0.4283, 0.5065, 1.0, 0.4709, 1.0, 1.0, 0.1658, 1.0, 0.2427, 0.5001, 0.4283, 0.5065, 0.3964, 1.0, 0.0, 0.0, 0.1749, 0.0, 0.2427, 0.5001, 0.0, 0.4518, 0.0, 0.4518, 0.2427, 0.5001, 0.1658, 1.0, 0.0, 1.0, 0.4283, 0.5065, 0.3766, 0.0, 1.0, 0.0, 1.0, 0.4709, 0.2427, 0.5001, 0.1749, 0.0, 0.3766, 0.0, 0.4283, 0.5065, 0.3964, 1.0, 0.4283, 0.5065, 1.0, 0.4709, 1.0, 1.0, 0.1658, 1.0, 0.2427, 0.5001, 0.4283, 0.5065, 0.3964, 1.0, 0.0, 0.0, 0.1749, 0.0, 0.2427, 0.5001, 0.0, 0.4518, 0.0, 0.4518, 0.2427, 0.5001, 0.1658, 1.0, 0.0, 1.0, 0.4283, 0.5065, 0.3766, 0.0, 1.0, 0.0, 1.0, 0.4709, 0.2427, 0.5001, 0.1749, 0.0, 0.3766, 0.0, 0.4283, 0.5065, 0.3964, 1.0, 0.4283, 0.5065, 1.0, 0.4709, 1.0, 1.0, 0.1658, 1.0, 0.2427, 0.5001, 0.4283, 0.5065, 0.3964, 1.0, 0.0, 0.0, 0.1749, 0.0, 0.2427, 0.5001, 0.0, 0.4518, 0.0, 0.4518, 0.2427, 0.5001, 0.1658, 1.0, 0.0, 1.0, 0.4283, 0.5065, 0.3766, 0.0, 1.0, 0.0, 1.0, 0.4709, 0.2427, 0.5001, 0.1749, 0.0, 0.3766, 0.0, 0.4283, 0.5065, 0.3964, 1.0, 0.4283, 0.5065, 1.0, 0.4709, 1.0, 1.0, 0.1658, 1.0, 0.2427, 0.5001, 0.4283, 0.5065, 0.3964, 1.0])
me_tt7040734_01_001.materials.append(mat_tt7040734_01)
me_tt7040734_01_001.update()
me_tt70200474_010 = bpy.data.meshes.new('TT70200474.010')
me_tt70200474_010.from_pydata([(-0.8137, 0.3015, 1.668), (0.03962, 0.3015, 1.668), (-0.8137, 1.302, 1.634), (0.03962, 1.302, 1.634), (-0.2816, 0.3015, 1.619), (-0.4354, 1.302, 1.664), (-0.386, 0.7255, 1.656), (-0.4061, 1.114, 1.695), (0.03962, 0.4633, 1.695), (-0.8137, 0.4282, 1.695), (-0.5998, 0.5768, 1.685), (-0.1732, 0.5944, 1.685), (-1.16, -0.4084, 1.424), (-0.7023, 0.1004, 1.556), (-1.774, 0.1286, 1.482), (-1.316, 0.6375, 1.614), (-0.8728, -0.08267, 1.467), (-1.572, 0.349, 1.565), (-1.191, 0.07389, 1.517), (-1.442, 0.2614, 1.578), (-0.8028, 0.1816, 1.591), (-1.239, -0.3459, 1.456), (-1.215, -0.1376, 1.494), (-0.9972, 0.1261, 1.562), (-0.9084, -0.5331, 1.873), (-0.2606, 0.002403, 2.02), (-1.556, 0.2234, 1.971), (-0.9081, 0.7588, 2.118), (-0.5022, -0.1888, 1.917), (-1.27, 0.4544, 2.065), (-0.8584, 0.05551, 1.991), (-1.128, 0.3256, 2.076), (-0.3669, 0.1178, 2.068), (-0.9919, -0.444, 1.916), (-0.9256, -0.1963, 1.963), (-0.6131, 0.08464, 2.039), (-0.3889, -1.101, 1.363), (-0.6785, -0.3139, 1.519), (-1.327, -1.417, 1.215), (-1.616, -0.6295, 1.372), (-0.5672, -0.6, 1.413), (-1.457, -1.074, 1.314), (-0.9318, -0.8409, 1.381), (-1.292, -0.993, 1.371), (-0.8317, -0.3719, 1.528), (-0.5092, -1.148, 1.375), (-0.7209, -0.9964, 1.388), (-0.8822, -0.6084, 1.464), (0.3279, -1.005, 1.797), (-0.4898, -0.7649, 1.841), (0.04352, -1.961, 1.719), (-0.7742, -1.721, 1.763), (-0.1838, -0.8523, 1.775), (-0.3178, -1.856, 1.769), (-0.2024, -1.29, 1.788), (-0.2916, -1.67, 1.809), (-0.5346, -0.9214, 1.861), (0.2931, -1.127, 1.819), (0.04568, -1.209, 1.813), (-0.3682, -1.106, 1.834), (0.5509, -0.7746, 1.91), (-0.2797, -0.9325, 1.794), (0.777, -1.65, 1.482), (-0.05353, -1.808, 1.366), (0.03528, -0.8526, 1.793), (0.4075, -1.733, 1.458), (0.2304, -1.226, 1.672), (0.3353, -1.584, 1.556), (-0.2446, -1.088, 1.755), (0.578, -0.8987, 1.884), (0.4037, -1.066, 1.787), (-0.007587, -1.161, 1.722), (0.6501, -0.3249, 1.381), (0.07495, -0.9231, 1.182), (1.382, -0.9152, 1.039), (0.8069, -1.513, 0.8405), (0.2877, -0.6793, 1.212), (1.129, -1.192, 0.9788), (0.6724, -0.8759, 1.139), (0.9742, -1.111, 1.059), (0.1959, -1.031, 1.157), (0.7453, -0.4117, 1.367), (0.7096, -0.6475, 1.262), (0.4349, -0.9572, 1.157), (0.5762, -0.07964, 2.009), (0.2007, -0.8227, 1.822), (1.475, -0.5109, 1.919), (1.099, -1.254, 1.732), (0.3443, -0.5322, 1.845), (1.307, -0.8469, 1.865), (0.7688, -0.6355, 1.879), (1.124, -0.7969, 1.899), (0.3445, -0.8998, 1.839), (0.6885, -0.1413, 2.028), (0.7282, -0.3905, 1.963), (0.5562, -0.7697, 1.869), (0.6549, 0.1748, 2.006), (0.6937, -0.6493, 1.789), (1.634, 0.269, 1.825), (1.673, -0.5551, 1.607), (0.6709, -0.3271, 1.824), (1.656, -0.1036, 1.757), (1.09, -0.1989, 1.823), (1.478, -0.1556, 1.807), (0.8576, -0.6421, 1.791), (0.7842, 0.179, 2.014), (0.9387, -0.01231, 1.927), (0.9754, -0.4229, 1.816), (-0.03816, 0.4959, 1.879), (0.5238, -0.1286, 1.73), (0.6958, 1.173, 1.811), (1.258, 0.548, 1.662), (0.3052, 0.1117, 1.738), (0.9492, 0.8926, 1.775), (0.555, 0.4695, 1.778), (0.8342, 0.7415, 1.806), (0.6472, -0.02264, 1.751), (0.0593, 0.5783, 1.902), (0.3085, 0.5229, 1.849), (0.6025, 0.2224, 1.774), (-0.3255, 0.3392, 2.114), (0.3342, -0.1877, 1.991), (0.2924, 1.125, 2.064), (0.9521, 0.5976, 1.941), (0.07981, 0.01438, 1.989), (0.5886, 0.8887, 2.039), (0.2674, 0.4079, 2.033), (0.4982, 0.7213, 2.069), (0.4382, -0.06324, 2.015), (-0.2434, 0.4362, 2.139), (0.01321, 0.4213, 2.096), (0.354, 0.1716, 2.034), (0.008184, -0.01258, -0.002133), (-0.008184, 0.01258, 0.002133), (-0.5939, -0.6445, 1.414), (-0.6103, -0.6193, 1.418), (0.001065, -0.01572, -0.0001727), (-0.001065, 0.01572, 0.0001727), (-0.9006, -0.093, 1.474), (-0.9027, -0.06155, 1.474), (-0.008433, -0.0157, -0.003805), (0.008433, 0.0157, 0.003805), (-0.545, -0.1924, 1.915), (-0.5281, -0.161, 1.922), (-0.01502, -0.009916, -0.002872), (0.01502, 0.009916, 0.002872), (-0.3904, -0.01056, 1.962), (-0.3603, 0.009275, 1.967), (-0.01512, -0.001339, -0.00251), (0.01512, 0.001339, 0.00251), (-0.3152, 0.3382, 1.624), (-0.285, 0.3409, 1.629), (-0.01693, 0.006712, 0.0006319), (0.01693, -0.006712, -0.0006319), (0.07599, 0.05304, 1.998), (0.1098, 0.03962, 1.997), (-0.01057, 0.01245, 0.0008488), (0.01057, -0.01245, -0.0008488), (0.3107, 0.1654, 1.76), (0.3319, 0.1405, 1.759), (-0.004977, 0.01688, 0.004729), (0.004977, -0.01688, -0.004729), (0.6912, -0.2958, 1.853), (0.7012, -0.3295, 1.844), (0.004865, 0.01711, 0.003938), (-0.004865, -0.01711, -0.003938), (0.3972, -0.5279, 1.888), (0.3875, -0.5621, 1.88), (0.008954, 0.00904, 0.002794), (-0.008954, -0.00904, -0.002794), (0.3306, -0.6832, 1.212), (0.3127, -0.7013, 1.206), (0.01726, 0.005488, 0.002023), (-0.01726, -0.005488, -0.002023), (0.08531, -0.8708, 1.799), (0.0508, -0.8818, 1.794), (0.01795, -0.003105, 0.000198), (-0.01795, 0.003105, -0.000198), (-0.1561, -0.8958, 1.781), (-0.192, -0.8896, 1.781)], [], [(0, 4, 6, 10, 9), (7, 6, 11), (9, 10, 7, 5, 2), (8, 11, 6, 4, 1), (10, 6, 7), (5, 7, 11, 8, 3), (12, 16, 18, 22, 21), (19, 18, 23), (21, 22, 19, 17, 14), (20, 23, 18, 16, 13), (22, 18, 19), (17, 19, 23, 20, 15), (24, 28, 30, 34, 33), (31, 30, 35), (33, 34, 31, 29, 26), (32, 35, 30, 28, 25), (34, 30, 31), (29, 31, 35, 32, 27), (36, 40, 42, 46, 45), (43, 42, 47), (45, 46, 43, 41, 38), (44, 47, 42, 40, 37), (46, 42, 43), (41, 43, 47, 44, 39), (48, 52, 54, 58, 57), (55, 54, 59), (57, 58, 55, 53, 50), (56, 59, 54, 52, 49), (58, 54, 55), (53, 55, 59, 56, 51), (60, 64, 66, 70, 69), (67, 66, 71), (69, 70, 67, 65, 62), (68, 71, 66, 64, 61), (70, 66, 67), (65, 67, 71, 68, 63), (72, 76, 78, 82, 81), (79, 78, 83), (81, 82, 79, 77, 74), (80, 83, 78, 76, 73), (82, 78, 79), (77, 79, 83, 80, 75), (84, 88, 90, 94, 93), (91, 90, 95), (93, 94, 91, 89, 86), (92, 95, 90, 88, 85), (94, 90, 91), (89, 91, 95, 92, 87), (96, 100, 102, 106, 105), (103, 102, 107), (105, 106, 103, 101, 98), (104, 107, 102, 100, 97), (106, 102, 103), (101, 103, 107, 104, 99), (108, 112, 114, 118, 117), (115, 114, 119), (117, 118, 115, 113, 110), (116, 119, 114, 112, 109), (118, 114, 115), (113, 115, 119, 116, 111), (120, 124, 126, 130, 129), (127, 126, 131), (129, 130, 127, 125, 122), (128, 131, 126, 124, 121), (130, 126, 127), (125, 127, 131, 128, 123), (132, 133, 135, 134), (136, 137, 139, 138), (140, 141, 143, 142), (144, 145, 147, 146), (148, 149, 151, 150), (152, 153, 155, 154), (156, 157, 159, 158), (160, 161, 163, 162), (164, 165, 167, 166), (168, 169, 171, 170), (172, 173, 175, 174), (176, 177, 179, 178)])
_uv = me_tt70200474_010.uv_layers.new(name='UVMap')
_uv.uv.foreach_set('vector', [0.0, 0.0, 0.6236, 0.0, 0.5012, 0.424, 0.2506, 0.2753, 0.0, 0.1266, 0.4776, 0.8123, 0.5012, 0.424, 0.7506, 0.2929, 0.0, 0.1266, 0.2506, 0.2753, 0.4776, 0.8123, 0.4433, 1.0, 0.0, 1.0, 1.0, 0.1617, 0.7506, 0.2929, 0.5012, 0.424, 0.6236, 0.0, 1.0, 0.0, 0.2506, 0.2753, 0.5012, 0.424, 0.4776, 0.8123, 0.4433, 1.0, 0.4776, 0.8123, 0.7506, 0.2929, 1.0, 0.1617, 1.0, 1.0, 0.0, 0.0, 0.6236, 0.0, 0.5012, 0.424, 0.2506, 0.2753, 0.0, 0.1266, 0.4776, 0.8123, 0.5012, 0.424, 0.7506, 0.2929, 0.0, 0.1266, 0.2506, 0.2753, 0.4776, 0.8123, 0.4433, 1.0, 0.0, 1.0, 1.0, 0.1617, 0.7506, 0.2929, 0.5012, 0.424, 0.6236, 0.0, 1.0, 0.0, 0.2506, 0.2753, 0.5012, 0.424, 0.4776, 0.8123, 0.4433, 1.0, 0.4776, 0.8123, 0.7506, 0.2929, 1.0, 0.1617, 1.0, 1.0, 0.0, 0.0, 0.6236, 0.0, 0.5012, 0.424, 0.2506, 0.2753, 0.0, 0.1266, 0.4776, 0.8123, 0.5012, 0.424, 0.7506, 0.2929, 0.0, 0.1266, 0.2506, 0.2753, 0.4776, 0.8123, 0.4433, 1.0, 0.0, 1.0, 1.0, 0.1617, 0.7506, 0.2929, 0.5012, 0.424, 0.6236, 0.0, 1.0, 0.0, 0.2506, 0.2753, 0.5012, 0.424, 0.4776, 0.8123, 0.4433, 1.0, 0.4776, 0.8123, 0.7506, 0.2929, 1.0, 0.1617, 1.0, 1.0, 0.0, 0.0, 0.6236, 0.0, 0.5012, 0.424, 0.2506, 0.2753, 0.0, 0.1266, 0.4776, 0.8123, 0.5012, 0.424, 0.7506, 0.2929, 0.0, 0.1266, 0.2506, 0.2753, 0.4776, 0.8123, 0.4433, 1.0, 0.0, 1.0, 1.0, 0.1617, 0.7506, 0.2929, 0.5012, 0.424, 0.6236, 0.0, 1.0, 0.0, 0.2506, 0.2753, 0.5012, 0.424, 0.4776, 0.8123, 0.4433, 1.0, 0.4776, 0.8123, 0.7506, 0.2929, 1.0, 0.1617, 1.0, 1.0, 0.0, 0.0, 0.6236, 0.0, 0.5012, 0.424, 0.2506, 0.2753, 0.0, 0.1266, 0.4776, 0.8123, 0.5012, 0.424, 0.7506, 0.2929, 0.0, 0.1266, 0.2506, 0.2753, 0.4776, 0.8123, 0.4433, 1.0, 0.0, 1.0, 1.0, 0.1617, 0.7506, 0.2929, 0.5012, 0.424, 0.6236, 0.0, 1.0, 0.0, 0.2506, 0.2753, 0.5012, 0.424, 0.4776, 0.8123, 0.4433, 1.0, 0.4776, 0.8123, 0.7506, 0.2929, 1.0, 0.1617, 1.0, 1.0, 0.0, 0.0, 0.6236, 0.0, 0.5012, 0.424, 0.2506, 0.2753, 0.0, 0.1266, 0.4776, 0.8123, 0.5012, 0.424, 0.7506, 0.2929, 0.0, 0.1266, 0.2506, 0.2753, 0.4776, 0.8123, 0.4433, 1.0, 0.0, 1.0, 1.0, 0.1617, 0.7506, 0.2929, 0.5012, 0.424, 0.6236, 0.0, 1.0, 0.0, 0.2506, 0.2753, 0.5012, 0.424, 0.4776, 0.8123, 0.4433, 1.0, 0.4776, 0.8123, 0.7506, 0.2929, 1.0, 0.1617, 1.0, 1.0, 0.0, 0.0, 0.6236, 0.0, 0.5012, 0.424, 0.2506, 0.2753, 0.0, 0.1266, 0.4776, 0.8123, 0.5012, 0.424, 0.7506, 0.2929, 0.0, 0.1266, 0.2506, 0.2753, 0.4776, 0.8123, 0.4433, 1.0, 0.0, 1.0, 1.0, 0.1617, 0.7506, 0.2929, 0.5012, 0.424, 0.6236, 0.0, 1.0, 0.0, 0.2506, 0.2753, 0.5012, 0.424, 0.4776, 0.8123, 0.4433, 1.0, 0.4776, 0.8123, 0.7506, 0.2929, 1.0, 0.1617, 1.0, 1.0, 0.0, 0.0, 0.6236, 0.0, 0.5012, 0.424, 0.2506, 0.2753, 0.0, 0.1266, 0.4776, 0.8123, 0.5012, 0.424, 0.7506, 0.2929, 0.0, 0.1266, 0.2506, 0.2753, 0.4776, 0.8123, 0.4433, 1.0, 0.0, 1.0, 1.0, 0.1617, 0.7506, 0.2929, 0.5012, 0.424, 0.6236, 0.0, 1.0, 0.0, 0.2506, 0.2753, 0.5012, 0.424, 0.4776, 0.8123, 0.4433, 1.0, 0.4776, 0.8123, 0.7506, 0.2929, 1.0, 0.1617, 1.0, 1.0, 0.0, 0.0, 0.6236, 0.0, 0.5012, 0.424, 0.2506, 0.2753, 0.0, 0.1266, 0.4776, 0.8123, 0.5012, 0.424, 0.7506, 0.2929, 0.0, 0.1266, 0.2506, 0.2753, 0.4776, 0.8123, 0.4433, 1.0, 0.0, 1.0, 1.0, 0.1617, 0.7506, 0.2929, 0.5012, 0.424, 0.6236, 0.0, 1.0, 0.0, 0.2506, 0.2753, 0.5012, 0.424, 0.4776, 0.8123, 0.4433, 1.0, 0.4776, 0.8123, 0.7506, 0.2929, 1.0, 0.1617, 1.0, 1.0, 0.0, 0.0, 0.6236, 0.0, 0.5012, 0.424, 0.2506, 0.2753, 0.0, 0.1266, 0.4776, 0.8123, 0.5012, 0.424, 0.7506, 0.2929, 0.0, 0.1266, 0.2506, 0.2753, 0.4776, 0.8123, 0.4433, 1.0, 0.0, 1.0, 1.0, 0.1617, 0.7506, 0.2929, 0.5012, 0.424, 0.6236, 0.0, 1.0, 0.0, 0.2506, 0.2753, 0.5012, 0.424, 0.4776, 0.8123, 0.4433, 1.0, 0.4776, 0.8123, 0.7506, 0.2929, 1.0, 0.1617, 1.0, 1.0, 0.0, 0.0, 0.6236, 0.0, 0.5012, 0.424, 0.2506, 0.2753, 0.0, 0.1266, 0.4776, 0.8123, 0.5012, 0.424, 0.7506, 0.2929, 0.0, 0.1266, 0.2506, 0.2753, 0.4776, 0.8123, 0.4433, 1.0, 0.0, 1.0, 1.0, 0.1617, 0.7506, 0.2929, 0.5012, 0.424, 0.6236, 0.0, 1.0, 0.0, 0.2506, 0.2753, 0.5012, 0.424, 0.4776, 0.8123, 0.4433, 1.0, 0.4776, 0.8123, 0.7506, 0.2929, 1.0, 0.1617, 1.0, 1.0, 0.5889, 0.035, 0.6305, 0.03203, 0.5116, 0.4132, 0.4825, 0.4151, 0.5889, 0.035, 0.6305, 0.03203, 0.5116, 0.4132, 0.4825, 0.4151, 0.5889, 0.035, 0.6305, 0.03203, 0.5116, 0.4132, 0.4825, 0.4151, 0.5889, 0.035, 0.6305, 0.03203, 0.5116, 0.4132, 0.4825, 0.4151, 0.5889, 0.035, 0.6305, 0.03203, 0.5116, 0.4132, 0.4825, 0.4151, 0.5889, 0.035, 0.6305, 0.03203, 0.5116, 0.4132, 0.4825, 0.4151, 0.5889, 0.035, 0.6305, 0.03203, 0.5116, 0.4132, 0.4825, 0.4151, 0.5889, 0.035, 0.6305, 0.03203, 0.5116, 0.4132, 0.4825, 0.4151, 0.5889, 0.035, 0.6305, 0.03203, 0.5116, 0.4132, 0.4825, 0.4151, 0.5889, 0.035, 0.6305, 0.03203, 0.5116, 0.4132, 0.4825, 0.4151, 0.5889, 0.035, 0.6305, 0.03203, 0.5116, 0.4132, 0.4825, 0.4151, 0.5889, 0.035, 0.6305, 0.03203, 0.5116, 0.4132, 0.4825, 0.4151])
me_tt70200474_010.materials.append(mat_tt70200474)
me_tt70200474_010.update()

# ---- objects
ob_tt7040751_01 = bpy.data.objects.new('TT7040751-01', me_tt7040751_01)
ob_alpha_tt70200535 = bpy.data.objects.new('alpha_TT70200535', me_alpha_tt70200535)
ob_tt7040734_01 = bpy.data.objects.new('TT7040734-01', me_tt7040734_01_001)
ob_tt70200474 = bpy.data.objects.new('TT70200474', me_tt70200474_010)

# ---- transforms, parenting, visibility, modifiers, constraints
ob_tt7040751_01.location = (5.96e-08, -2.98e-07, 0.0)
ob_tt7040751_01.rotation_euler = (0.07827, 0.1858, -0.5845)
ob_tt7040751_01.visible_shadow = False
ob_alpha_tt70200535.location = (3.743, 0.0, 0.0)
ob_alpha_tt70200535.visible_shadow = False
ob_tt7040734_01.location = (5.935, 0.0008536, 0.001205)
ob_tt7040734_01.rotation_euler = (0.04714, 0.9398, -2.183)
ob_tt7040734_01.visible_shadow = False
ob_tt70200474.location = (1.0, -2.98e-08, 1.192e-07)
ob_tt70200474.rotation_euler = (-0.213, 0.04731, 4.095)
ob_tt70200474.visible_shadow = False

# ---- collection membership
col_foliage.objects.link(ob_tt7040751_01)
col_foliage.objects.link(ob_alpha_tt70200535)
col_foliage.objects.link(ob_tt7040734_01)
col_foliage.objects.link(ob_tt70200474)

# ---- scene / render settings (as saved in the file)
scene.frame_start = 1; scene.frame_end = 250; scene.frame_set(1)
scene.render.engine = 'BLENDER_EEVEE_NEXT'
scene.cycles.sampling_pattern = 'TABULATED_SOBOL'
scene.view_settings.view_transform = 'Filmic'
bpy.context.view_layer.update()

# ---- added for rendering (the .blend has no active camera and no usable light): camera, sun
cam_auto = bpy.data.cameras.new('AutoCamera')
cam_auto.lens = 50.0
cam_auto.sensor_width = 36.0
cam_auto.clip_end = 1000.0
ob_auto_camera = bpy.data.objects.new('AutoCamera', cam_auto)
scene.collection.objects.link(ob_auto_camera)
ob_auto_camera.location = (13.8755, -13.8391, 10.4559)
ob_auto_camera.rotation_euler = (1.09748, -7.21219e-08, 0.694738)
scene.camera = ob_auto_camera
light_auto_sun = bpy.data.lights.new('AutoSun', 'SUN')
light_auto_sun.energy = 3.0
light_auto_sun.angle = 0.0523599
ob_auto_sun = bpy.data.objects.new('AutoSun', light_auto_sun)
scene.collection.objects.link(ob_auto_sun)
ob_auto_sun.rotation_euler = (0.872665, 0.174533, 0.523599)
bpy.context.view_layer.update()

